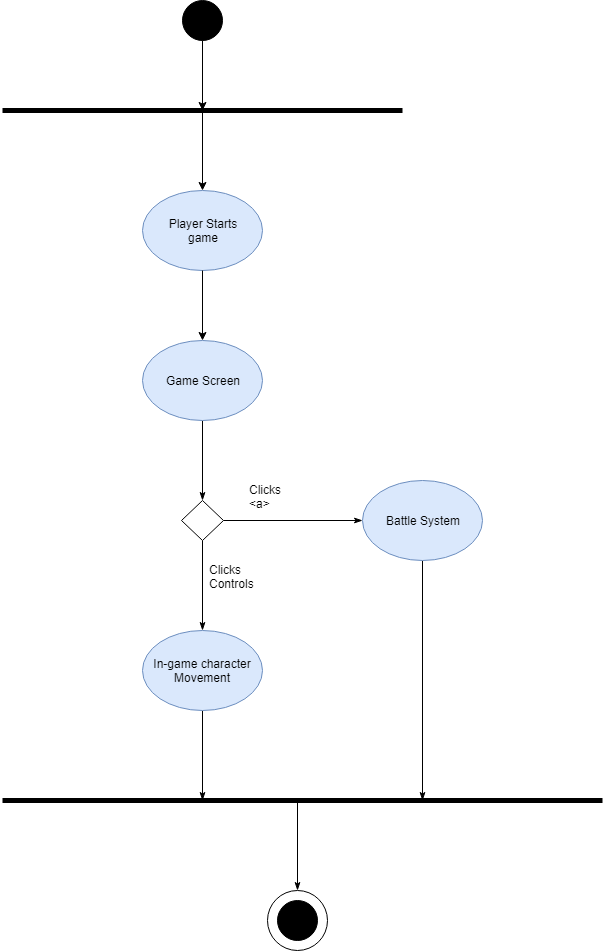

The diagram above was exported from draw.io. Its source (the exported page's mxGraphModel, read from the mxfile embedded in the PNG):
<mxGraphModel dx="840" dy="403" grid="1" gridSize="10" guides="1" tooltips="1" connect="1" arrows="1" fold="1" page="1" pageScale="1" pageWidth="850" pageHeight="1100" math="0" shadow="0">
  <root>
    <mxCell id="0" />
    <mxCell id="1" parent="0" />
    <mxCell id="V16kMqrDepJ-khLYXFpM-4" style="edgeStyle=orthogonalEdgeStyle;rounded=0;orthogonalLoop=1;jettySize=auto;html=1;exitX=0.5;exitY=1;exitDx=0;exitDy=0;strokeWidth=1;" edge="1" parent="1" source="V16kMqrDepJ-khLYXFpM-1">
      <mxGeometry relative="1" as="geometry">
        <mxPoint x="420" y="160" as="targetPoint" />
      </mxGeometry>
    </mxCell>
    <mxCell id="V16kMqrDepJ-khLYXFpM-1" value="" style="ellipse;whiteSpace=wrap;html=1;aspect=fixed;fillColor=#000000;" vertex="1" parent="1">
      <mxGeometry x="400" y="50" width="40" height="40" as="geometry" />
    </mxCell>
    <mxCell id="V16kMqrDepJ-khLYXFpM-3" value="" style="endArrow=none;html=1;strokeWidth=5;" edge="1" parent="1">
      <mxGeometry width="50" height="50" relative="1" as="geometry">
        <mxPoint x="220" y="160" as="sourcePoint" />
        <mxPoint x="620" y="160" as="targetPoint" />
      </mxGeometry>
    </mxCell>
    <mxCell id="V16kMqrDepJ-khLYXFpM-7" style="edgeStyle=orthogonalEdgeStyle;rounded=0;orthogonalLoop=1;jettySize=auto;html=1;exitX=0.5;exitY=0;exitDx=0;exitDy=0;strokeWidth=1;endArrow=none;endFill=0;startArrow=classic;startFill=1;" edge="1" parent="1" source="V16kMqrDepJ-khLYXFpM-5">
      <mxGeometry relative="1" as="geometry">
        <mxPoint x="420" y="160" as="targetPoint" />
      </mxGeometry>
    </mxCell>
    <mxCell id="V16kMqrDepJ-khLYXFpM-5" value="Player Starts&lt;br&gt;game&lt;br&gt;" style="ellipse;whiteSpace=wrap;html=1;fillColor=#dae8fc;strokeColor=#6c8ebf;" vertex="1" parent="1">
      <mxGeometry x="360" y="240" width="120" height="80" as="geometry" />
    </mxCell>
    <mxCell id="V16kMqrDepJ-khLYXFpM-11" style="edgeStyle=orthogonalEdgeStyle;rounded=0;orthogonalLoop=1;jettySize=auto;html=1;exitX=0.5;exitY=0;exitDx=0;exitDy=0;entryX=0.5;entryY=1;entryDx=0;entryDy=0;startArrow=classic;startFill=1;endArrow=none;endFill=0;strokeWidth=1;" edge="1" parent="1" source="V16kMqrDepJ-khLYXFpM-6" target="V16kMqrDepJ-khLYXFpM-5">
      <mxGeometry relative="1" as="geometry" />
    </mxCell>
    <mxCell id="V16kMqrDepJ-khLYXFpM-12" style="edgeStyle=orthogonalEdgeStyle;rounded=0;orthogonalLoop=1;jettySize=auto;html=1;exitX=0.5;exitY=1;exitDx=0;exitDy=0;startArrow=none;startFill=0;endArrow=classicThin;endFill=1;strokeWidth=1;" edge="1" parent="1" source="V16kMqrDepJ-khLYXFpM-6" target="V16kMqrDepJ-khLYXFpM-10">
      <mxGeometry relative="1" as="geometry" />
    </mxCell>
    <mxCell id="V16kMqrDepJ-khLYXFpM-6" value="Game Screen&lt;br&gt;" style="ellipse;whiteSpace=wrap;html=1;fillColor=#dae8fc;strokeColor=#6c8ebf;" vertex="1" parent="1">
      <mxGeometry x="360" y="390" width="120" height="80" as="geometry" />
    </mxCell>
    <mxCell id="V16kMqrDepJ-khLYXFpM-15" style="edgeStyle=orthogonalEdgeStyle;rounded=0;orthogonalLoop=1;jettySize=auto;html=1;exitX=0.5;exitY=1;exitDx=0;exitDy=0;entryX=0.5;entryY=0;entryDx=0;entryDy=0;startArrow=none;startFill=0;endArrow=classicThin;endFill=1;strokeWidth=1;" edge="1" parent="1" source="V16kMqrDepJ-khLYXFpM-10" target="V16kMqrDepJ-khLYXFpM-14">
      <mxGeometry relative="1" as="geometry" />
    </mxCell>
    <mxCell id="V16kMqrDepJ-khLYXFpM-19" style="edgeStyle=orthogonalEdgeStyle;rounded=0;orthogonalLoop=1;jettySize=auto;html=1;exitX=1;exitY=0.5;exitDx=0;exitDy=0;entryX=0;entryY=0.5;entryDx=0;entryDy=0;startArrow=none;startFill=0;endArrow=classicThin;endFill=1;strokeWidth=1;" edge="1" parent="1" source="V16kMqrDepJ-khLYXFpM-10" target="V16kMqrDepJ-khLYXFpM-18">
      <mxGeometry relative="1" as="geometry" />
    </mxCell>
    <mxCell id="V16kMqrDepJ-khLYXFpM-10" value="" style="rhombus;whiteSpace=wrap;html=1;fillColor=#FFFFFF;gradientColor=#ffffff;" vertex="1" parent="1">
      <mxGeometry x="399" y="550" width="42" height="40" as="geometry" />
    </mxCell>
    <mxCell id="V16kMqrDepJ-khLYXFpM-22" style="edgeStyle=orthogonalEdgeStyle;rounded=0;orthogonalLoop=1;jettySize=auto;html=1;exitX=0.5;exitY=1;exitDx=0;exitDy=0;startArrow=none;startFill=0;endArrow=classicThin;endFill=1;strokeWidth=1;" edge="1" parent="1" source="V16kMqrDepJ-khLYXFpM-14">
      <mxGeometry relative="1" as="geometry">
        <mxPoint x="420" y="850" as="targetPoint" />
      </mxGeometry>
    </mxCell>
    <mxCell id="V16kMqrDepJ-khLYXFpM-14" value="In-game character&lt;br&gt;Movement&lt;br&gt;" style="ellipse;whiteSpace=wrap;html=1;fillColor=#dae8fc;strokeColor=#6c8ebf;" vertex="1" parent="1">
      <mxGeometry x="360" y="680" width="120" height="80" as="geometry" />
    </mxCell>
    <mxCell id="V16kMqrDepJ-khLYXFpM-16" value="Clicks&lt;br&gt;Controls&lt;br&gt;" style="text;html=1;resizable=0;points=[];autosize=1;align=left;verticalAlign=top;spacingTop=-4;" vertex="1" parent="1">
      <mxGeometry x="425" y="610" width="60" height="30" as="geometry" />
    </mxCell>
    <mxCell id="V16kMqrDepJ-khLYXFpM-23" style="edgeStyle=orthogonalEdgeStyle;rounded=0;orthogonalLoop=1;jettySize=auto;html=1;exitX=0.5;exitY=1;exitDx=0;exitDy=0;startArrow=none;startFill=0;endArrow=classicThin;endFill=1;strokeWidth=1;" edge="1" parent="1" source="V16kMqrDepJ-khLYXFpM-18">
      <mxGeometry relative="1" as="geometry">
        <mxPoint x="640" y="850" as="targetPoint" />
      </mxGeometry>
    </mxCell>
    <mxCell id="V16kMqrDepJ-khLYXFpM-18" value="Battle System&lt;br&gt;" style="ellipse;whiteSpace=wrap;html=1;fillColor=#dae8fc;strokeColor=#6c8ebf;" vertex="1" parent="1">
      <mxGeometry x="580" y="530" width="120" height="80" as="geometry" />
    </mxCell>
    <mxCell id="V16kMqrDepJ-khLYXFpM-20" value="Clicks&lt;br&gt;&amp;lt;a&amp;gt;&lt;br&gt;" style="text;html=1;resizable=0;points=[];autosize=1;align=left;verticalAlign=top;spacingTop=-4;" vertex="1" parent="1">
      <mxGeometry x="465" y="530" width="50" height="30" as="geometry" />
    </mxCell>
    <mxCell id="V16kMqrDepJ-khLYXFpM-21" value="" style="endArrow=none;html=1;strokeWidth=5;" edge="1" parent="1">
      <mxGeometry width="50" height="50" relative="1" as="geometry">
        <mxPoint x="220" y="850" as="sourcePoint" />
        <mxPoint x="820" y="850" as="targetPoint" />
      </mxGeometry>
    </mxCell>
    <mxCell id="V16kMqrDepJ-khLYXFpM-25" style="edgeStyle=orthogonalEdgeStyle;rounded=0;orthogonalLoop=1;jettySize=auto;html=1;startArrow=none;startFill=0;endArrow=classicThin;endFill=1;strokeWidth=1;" edge="1" parent="1" target="V16kMqrDepJ-khLYXFpM-26">
      <mxGeometry relative="1" as="geometry">
        <mxPoint x="515" y="850" as="targetPoint" />
        <mxPoint x="515" y="850" as="sourcePoint" />
      </mxGeometry>
    </mxCell>
    <mxCell id="V16kMqrDepJ-khLYXFpM-24" value="" style="ellipse;whiteSpace=wrap;html=1;aspect=fixed;fillColor=#000000;" vertex="1" parent="1">
      <mxGeometry x="495" y="950" width="40" height="40" as="geometry" />
    </mxCell>
    <mxCell id="V16kMqrDepJ-khLYXFpM-26" value="" style="ellipse;whiteSpace=wrap;html=1;aspect=fixed;fillColor=none;" vertex="1" parent="1">
      <mxGeometry x="485" y="940" width="60" height="60" as="geometry" />
    </mxCell>
  </root>
</mxGraphModel>